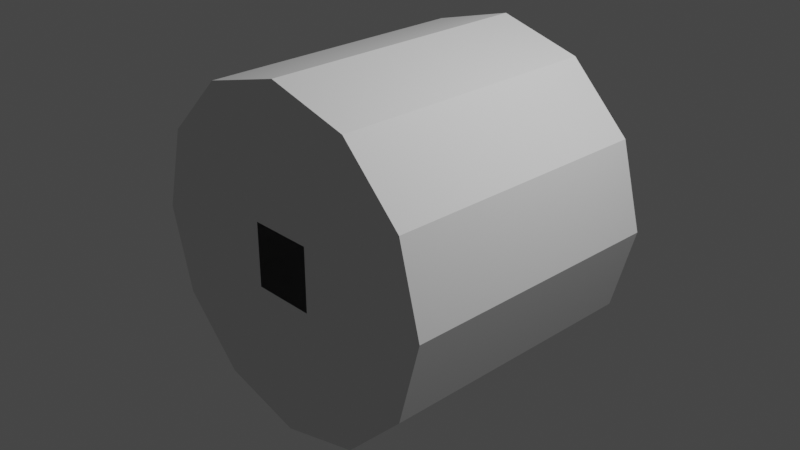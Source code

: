 # Source: KD-T3752-IVA.blend  (saved by Blender 3.1.7; exported with 4.5.12 LTS)
import bpy
from mathutils import Matrix  # noqa: F401  (used for matrix-valued properties, if any)

bpy.ops.wm.read_factory_settings(use_empty=True)
scene = bpy.context.scene
scene.name = 'Scene'

# ---- collections
col_collection = bpy.data.collections.new('Collection'); scene.collection.children.link(col_collection)

# ---- world
world_world = bpy.data.worlds.new('World'); scene.world = world_world
world_world.use_nodes = True; world_world.node_tree.nodes.clear()
_N = world_world.node_tree.nodes; _L = world_world.node_tree.links
n0 = _N.new('ShaderNodeOutputWorld'); n0.name = 'World Output'; n0.location = (300, 300)
n1 = _N.new('ShaderNodeBackground'); n1.name = 'Background'; n1.location = (10, 300)
n1.inputs[0].default_value = (0.05088, 0.05088, 0.05088, 1.0)
_L.new(n1.outputs[0], n0.inputs[0])
n0.is_active_output = True
world_world.color = (0.05088, 0.05088, 0.05088)
world_world.use_sun_shadow = False
world_world.sun_shadow_jitter_overblur = 0.0

# ---- cameras
cam_camera = bpy.data.cameras.new('Camera')
cam_camera.clip_end = 100.0
cam_camera.ortho_scale = 7.314

# ---- lights
light_light = bpy.data.lights.new('Light', 'POINT')
light_light.transmission_factor = 0.0
light_light.energy = 1000.0
light_light.shadow_soft_size = 0.1
light_light.shadow_maximum_resolution = 0.006
light_light.use_absolute_resolution = True

# ---- meshes
me_shellcollider_collider = bpy.data.meshes.new('shellCollider.collider')
me_shellcollider_collider.from_pydata([(-2.035e-08, 1.5, 1.839), (0.9197, 1.5, 1.593), (0.9197, -1.5, 1.593), (-2.035e-08, -1.5, 1.839), (1.593, 1.5, 0.9197), (1.593, -1.5, 0.9197), (1.839, 1.5, 3.292e-08), (1.839, -1.5, -1.864e-07), (1.593, 1.5, -0.9197), (1.593, -1.5, -0.9197), (0.9197, 1.5, -1.593), (0.9197, -1.5, -1.593), (-1.812e-07, 1.5, -1.839), (-1.812e-07, -1.5, -1.839), (-0.9197, 1.5, -1.593), (-0.9197, -1.5, -1.593), (-1.593, 1.5, -0.9197), (-1.593, -1.5, -0.9197), (-1.839, 1.5, 2.522e-07), (-1.839, -1.5, 3.292e-08), (-1.593, 1.5, 0.9197), (-1.593, -1.5, 0.9197), (-0.9197, 1.5, 1.593), (-0.9197, -1.5, 1.593), (0.3481, 1.5, 0.3481), (0.3481, 1.5, 0.3481), (-0.3481, 1.5, 0.3481), (0.3481, 1.5, -0.3481), (0.3481, 1.5, -0.3481), (-0.3481, 1.5, 0.3481), (-0.3481, 1.5, -0.3481), (-0.3481, 1.5, -0.3481), (-0.3481, -1.5, 0.3481), (-0.3481, -1.5, 0.3481), (0.3481, -1.5, 0.3481), (0.3481, -1.5, 0.3481), (-0.3481, -1.5, -0.3481), (-0.3481, -1.5, -0.3481), (0.3481, -1.5, -0.3481), (0.3481, -1.5, -0.3481)], [], [(0, 1, 2), (0, 2, 3), (5, 1, 4), (2, 1, 5), (7, 4, 6), (5, 4, 7), (9, 6, 8), (7, 6, 9), (11, 8, 10), (9, 8, 11), (13, 10, 12), (11, 10, 13), (15, 12, 14), (13, 12, 15), (17, 14, 16), (15, 14, 17), (19, 16, 18), (17, 16, 19), (21, 18, 20), (19, 18, 21), (23, 20, 22), (21, 20, 23), (0, 3, 22), (23, 22, 3), (25, 26, 24), (28, 25, 27), (25, 22, 26), (0, 22, 1), (1, 6, 4), (6, 10, 8), (10, 14, 12), (14, 18, 16), (18, 29, 20), (31, 28, 30), (18, 31, 29), (25, 1, 22), (25, 6, 1), (14, 31, 18), (28, 6, 25), (14, 28, 31), (28, 10, 6), (10, 28, 14), (19, 33, 32), (23, 19, 21), (2, 23, 3), (35, 5, 34), (23, 33, 19), (35, 2, 5), (23, 35, 33), (35, 23, 2), (7, 34, 5), (11, 7, 9), (15, 11, 13), (19, 15, 17), (37, 32, 36), (34, 39, 38), (37, 19, 32), (7, 39, 34), (37, 15, 19), (11, 39, 7), (39, 15, 37), (39, 11, 15), (29, 26, 22), (29, 22, 20)])
me_shellcollider_collider.use_remesh_fix_poles = True
me_shellcollider_collider.use_remesh_preserve_attributes = False
me_shellcollider_collider.update()

# ---- objects
ob_light = bpy.data.objects.new('Light', light_light)
ob_camera = bpy.data.objects.new('Camera', cam_camera)
ob_freeiva = bpy.data.objects.new('FreeIva', None)
ob_shellcollider = bpy.data.objects.new('shellCollider', me_shellcollider_collider)

# ---- transforms, parenting, visibility, modifiers, constraints
ob_light.location = (4.076, 1.005, 5.904)
ob_light.rotation_euler = (0.6503, 0.05522, 1.866)
ob_light.lock_rotations_4d = False
ob_light.empty_display_type = 'ARROWS'
ob_light.color = (0.0, 0.0, 0.0, 0.0)
ob_light.lineart.crease_threshold = 0.0
ob_camera.location = (7.359, -6.926, 4.958)
ob_camera.rotation_euler = (1.109, 0.0, 0.8149)
ob_camera.lock_rotations_4d = False
ob_camera.empty_display_type = 'ARROWS'
ob_camera.color = (0.0, 0.0, 0.0, 0.0)
ob_camera.display_type = 'WIRE'
ob_camera.lineart.crease_threshold = 0.0
ob_freeiva.location = (0.0, 0.0, 0.0)
ob_freeiva.rotation_mode = 'QUATERNION'
ob_freeiva.rotation_quaternion = (1.0, 0.0, 0.0, 0.0)
ob_shellcollider.parent = ob_freeiva
ob_shellcollider.location = (0.0, 0.0, 0.0)
ob_shellcollider.rotation_mode = 'QUATERNION'
ob_shellcollider.rotation_quaternion = (1.0, 0.0, 0.0, 0.0)

# ---- collection membership
col_collection.objects.link(ob_light)
col_collection.objects.link(ob_camera)
col_collection.objects.link(ob_freeiva)
col_collection.objects.link(ob_shellcollider)

# ---- scene / render settings (as saved in the file)
scene.camera = ob_camera
scene.frame_start = 1; scene.frame_end = 250; scene.frame_set(1)
scene.render.engine = 'BLENDER_EEVEE_NEXT'
scene.cycles.sampling_pattern = 'TABULATED_SOBOL'
scene.cycles.use_light_tree = False
scene.view_settings.view_transform = 'Filmic'
bpy.context.view_layer.update()
